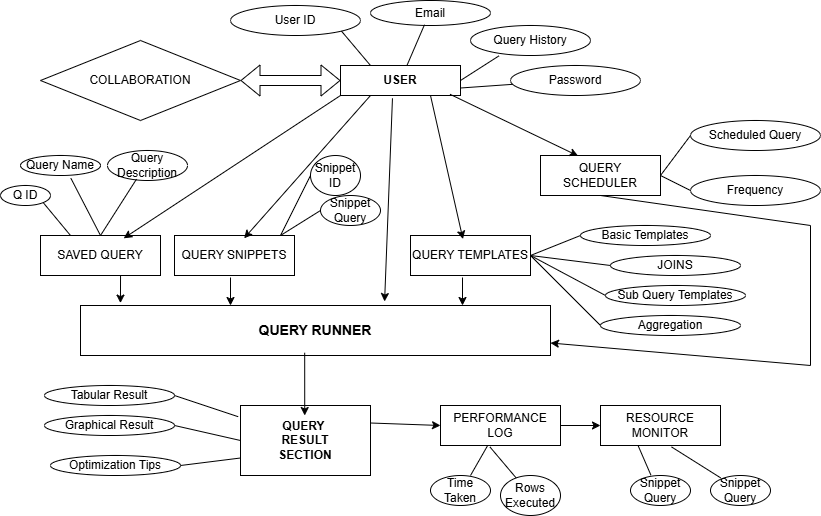

The diagram above was exported from draw.io. Its source (the exported page's mxGraphModel, read from the mxfile embedded in the PNG):
<mxGraphModel dx="1900" dy="522" grid="1" gridSize="10" guides="1" tooltips="1" connect="1" arrows="1" fold="1" page="1" pageScale="1" pageWidth="850" pageHeight="1100" math="0" shadow="0">
  <root>
    <mxCell id="0" />
    <mxCell id="1" parent="0" />
    <mxCell id="iZu97Lv3H4J3OKxm_XxV-1" value="&lt;b&gt;USER&lt;/b&gt;" style="rounded=0;whiteSpace=wrap;html=1;" vertex="1" parent="1">
      <mxGeometry x="330" y="90" width="120" height="30" as="geometry" />
    </mxCell>
    <mxCell id="iZu97Lv3H4J3OKxm_XxV-3" value="Email" style="ellipse;whiteSpace=wrap;html=1;" vertex="1" parent="1">
      <mxGeometry x="360" y="25" width="120" height="25" as="geometry" />
    </mxCell>
    <mxCell id="iZu97Lv3H4J3OKxm_XxV-4" value="User ID" style="ellipse;whiteSpace=wrap;html=1;" vertex="1" parent="1">
      <mxGeometry x="220" y="30" width="130" height="30" as="geometry" />
    </mxCell>
    <mxCell id="iZu97Lv3H4J3OKxm_XxV-5" value="Password" style="ellipse;whiteSpace=wrap;html=1;" vertex="1" parent="1">
      <mxGeometry x="500" y="90" width="130" height="30" as="geometry" />
    </mxCell>
    <mxCell id="iZu97Lv3H4J3OKxm_XxV-6" value="Query History" style="ellipse;whiteSpace=wrap;html=1;" vertex="1" parent="1">
      <mxGeometry x="460" y="50" width="120" height="30" as="geometry" />
    </mxCell>
    <mxCell id="iZu97Lv3H4J3OKxm_XxV-9" value="" style="endArrow=none;html=1;rounded=0;entryX=1;entryY=0.75;entryDx=0;entryDy=0;" edge="1" parent="1" source="iZu97Lv3H4J3OKxm_XxV-5" target="iZu97Lv3H4J3OKxm_XxV-1">
      <mxGeometry width="50" height="50" relative="1" as="geometry">
        <mxPoint x="280" y="150" as="sourcePoint" />
        <mxPoint x="330" y="100" as="targetPoint" />
      </mxGeometry>
    </mxCell>
    <mxCell id="iZu97Lv3H4J3OKxm_XxV-10" value="" style="endArrow=none;html=1;rounded=0;entryX=0.25;entryY=0;entryDx=0;entryDy=0;exitX=1;exitY=1;exitDx=0;exitDy=0;" edge="1" parent="1" source="iZu97Lv3H4J3OKxm_XxV-4" target="iZu97Lv3H4J3OKxm_XxV-1">
      <mxGeometry width="50" height="50" relative="1" as="geometry">
        <mxPoint x="400" y="300" as="sourcePoint" />
        <mxPoint x="450" y="250" as="targetPoint" />
      </mxGeometry>
    </mxCell>
    <mxCell id="iZu97Lv3H4J3OKxm_XxV-11" value="" style="endArrow=none;html=1;rounded=0;exitX=0.45;exitY=0.968;exitDx=0;exitDy=0;exitPerimeter=0;" edge="1" parent="1" source="iZu97Lv3H4J3OKxm_XxV-3" target="iZu97Lv3H4J3OKxm_XxV-1">
      <mxGeometry width="50" height="50" relative="1" as="geometry">
        <mxPoint x="400" y="300" as="sourcePoint" />
        <mxPoint x="450" y="250" as="targetPoint" />
      </mxGeometry>
    </mxCell>
    <mxCell id="iZu97Lv3H4J3OKxm_XxV-12" value="" style="endArrow=none;html=1;rounded=0;entryX=1;entryY=0.5;entryDx=0;entryDy=0;exitX=0.237;exitY=1.013;exitDx=0;exitDy=0;exitPerimeter=0;" edge="1" parent="1" source="iZu97Lv3H4J3OKxm_XxV-6" target="iZu97Lv3H4J3OKxm_XxV-1">
      <mxGeometry width="50" height="50" relative="1" as="geometry">
        <mxPoint x="400" y="300" as="sourcePoint" />
        <mxPoint x="450" y="250" as="targetPoint" />
      </mxGeometry>
    </mxCell>
    <mxCell id="iZu97Lv3H4J3OKxm_XxV-13" value="COLLABORATION" style="rhombus;whiteSpace=wrap;html=1;" vertex="1" parent="1">
      <mxGeometry x="30" y="65" width="200" height="80" as="geometry" />
    </mxCell>
    <mxCell id="iZu97Lv3H4J3OKxm_XxV-15" value="" style="shape=flexArrow;endArrow=classic;startArrow=classic;html=1;rounded=0;entryX=0;entryY=0.5;entryDx=0;entryDy=0;exitX=1;exitY=0.5;exitDx=0;exitDy=0;" edge="1" parent="1" source="iZu97Lv3H4J3OKxm_XxV-13" target="iZu97Lv3H4J3OKxm_XxV-1">
      <mxGeometry width="100" height="100" relative="1" as="geometry">
        <mxPoint x="370" y="320" as="sourcePoint" />
        <mxPoint x="470" y="220" as="targetPoint" />
      </mxGeometry>
    </mxCell>
    <mxCell id="iZu97Lv3H4J3OKxm_XxV-16" value="QUERY SCHEDULER" style="rounded=0;whiteSpace=wrap;html=1;" vertex="1" parent="1">
      <mxGeometry x="530" y="180" width="120" height="40" as="geometry" />
    </mxCell>
    <mxCell id="iZu97Lv3H4J3OKxm_XxV-18" value="Scheduled Query" style="ellipse;whiteSpace=wrap;html=1;" vertex="1" parent="1">
      <mxGeometry x="680" y="145" width="130" height="30" as="geometry" />
    </mxCell>
    <mxCell id="iZu97Lv3H4J3OKxm_XxV-19" value="Frequency" style="ellipse;whiteSpace=wrap;html=1;" vertex="1" parent="1">
      <mxGeometry x="680" y="200" width="130" height="30" as="geometry" />
    </mxCell>
    <mxCell id="iZu97Lv3H4J3OKxm_XxV-20" value="" style="endArrow=none;html=1;rounded=0;entryX=1;entryY=0.5;entryDx=0;entryDy=0;exitX=0;exitY=0.5;exitDx=0;exitDy=0;" edge="1" parent="1" source="iZu97Lv3H4J3OKxm_XxV-19" target="iZu97Lv3H4J3OKxm_XxV-16">
      <mxGeometry width="50" height="50" relative="1" as="geometry">
        <mxPoint x="400" y="300" as="sourcePoint" />
        <mxPoint x="450" y="250" as="targetPoint" />
      </mxGeometry>
    </mxCell>
    <mxCell id="iZu97Lv3H4J3OKxm_XxV-21" value="" style="endArrow=none;html=1;rounded=0;entryX=1;entryY=0.5;entryDx=0;entryDy=0;exitX=0;exitY=0.5;exitDx=0;exitDy=0;" edge="1" parent="1" source="iZu97Lv3H4J3OKxm_XxV-18" target="iZu97Lv3H4J3OKxm_XxV-16">
      <mxGeometry width="50" height="50" relative="1" as="geometry">
        <mxPoint x="400" y="300" as="sourcePoint" />
        <mxPoint x="450" y="250" as="targetPoint" />
      </mxGeometry>
    </mxCell>
    <mxCell id="iZu97Lv3H4J3OKxm_XxV-22" value="" style="endArrow=classic;html=1;rounded=0;entryX=0.313;entryY=0.01;entryDx=0;entryDy=0;entryPerimeter=0;exitX=0.913;exitY=0.96;exitDx=0;exitDy=0;exitPerimeter=0;" edge="1" parent="1" source="iZu97Lv3H4J3OKxm_XxV-1" target="iZu97Lv3H4J3OKxm_XxV-16">
      <mxGeometry width="50" height="50" relative="1" as="geometry">
        <mxPoint x="400" y="300" as="sourcePoint" />
        <mxPoint x="450" y="250" as="targetPoint" />
      </mxGeometry>
    </mxCell>
    <mxCell id="iZu97Lv3H4J3OKxm_XxV-24" value="QUERY TEMPLATES" style="rounded=0;whiteSpace=wrap;html=1;" vertex="1" parent="1">
      <mxGeometry x="400" y="260" width="120" height="40" as="geometry" />
    </mxCell>
    <mxCell id="iZu97Lv3H4J3OKxm_XxV-25" value="QUERY SNIPPETS" style="rounded=0;whiteSpace=wrap;html=1;" vertex="1" parent="1">
      <mxGeometry x="164" y="260" width="120" height="40" as="geometry" />
    </mxCell>
    <mxCell id="iZu97Lv3H4J3OKxm_XxV-26" value="" style="endArrow=classic;html=1;rounded=0;entryX=0.437;entryY=0.09;entryDx=0;entryDy=0;entryPerimeter=0;exitX=0.75;exitY=1;exitDx=0;exitDy=0;" edge="1" parent="1" source="iZu97Lv3H4J3OKxm_XxV-1" target="iZu97Lv3H4J3OKxm_XxV-24">
      <mxGeometry width="50" height="50" relative="1" as="geometry">
        <mxPoint x="400" y="300" as="sourcePoint" />
        <mxPoint x="450" y="250" as="targetPoint" />
      </mxGeometry>
    </mxCell>
    <mxCell id="iZu97Lv3H4J3OKxm_XxV-27" value="" style="endArrow=classic;html=1;rounded=0;entryX=0.58;entryY=0.07;entryDx=0;entryDy=0;entryPerimeter=0;exitX=0.25;exitY=1;exitDx=0;exitDy=0;" edge="1" parent="1" source="iZu97Lv3H4J3OKxm_XxV-1" target="iZu97Lv3H4J3OKxm_XxV-25">
      <mxGeometry width="50" height="50" relative="1" as="geometry">
        <mxPoint x="400" y="300" as="sourcePoint" />
        <mxPoint x="450" y="250" as="targetPoint" />
      </mxGeometry>
    </mxCell>
    <mxCell id="iZu97Lv3H4J3OKxm_XxV-30" value="SAVED QUERY" style="rounded=0;whiteSpace=wrap;html=1;" vertex="1" parent="1">
      <mxGeometry x="30" y="260" width="120" height="40" as="geometry" />
    </mxCell>
    <mxCell id="iZu97Lv3H4J3OKxm_XxV-31" value="" style="endArrow=classic;html=1;rounded=0;entryX=0.693;entryY=0.07;entryDx=0;entryDy=0;entryPerimeter=0;exitX=0;exitY=1;exitDx=0;exitDy=0;" edge="1" parent="1" source="iZu97Lv3H4J3OKxm_XxV-1" target="iZu97Lv3H4J3OKxm_XxV-30">
      <mxGeometry width="50" height="50" relative="1" as="geometry">
        <mxPoint x="400" y="300" as="sourcePoint" />
        <mxPoint x="450" y="250" as="targetPoint" />
      </mxGeometry>
    </mxCell>
    <mxCell id="iZu97Lv3H4J3OKxm_XxV-32" value="Basic Templates" style="ellipse;whiteSpace=wrap;html=1;" vertex="1" parent="1">
      <mxGeometry x="570" y="250" width="130" height="20" as="geometry" />
    </mxCell>
    <mxCell id="iZu97Lv3H4J3OKxm_XxV-34" value="JOINS" style="ellipse;whiteSpace=wrap;html=1;" vertex="1" parent="1">
      <mxGeometry x="600" y="280" width="130" height="20" as="geometry" />
    </mxCell>
    <mxCell id="iZu97Lv3H4J3OKxm_XxV-35" value="Sub Query Templates" style="ellipse;whiteSpace=wrap;html=1;" vertex="1" parent="1">
      <mxGeometry x="595" y="310" width="140" height="20" as="geometry" />
    </mxCell>
    <mxCell id="iZu97Lv3H4J3OKxm_XxV-36" value="Aggregation" style="ellipse;whiteSpace=wrap;html=1;" vertex="1" parent="1">
      <mxGeometry x="590" y="340" width="140" height="20" as="geometry" />
    </mxCell>
    <mxCell id="iZu97Lv3H4J3OKxm_XxV-37" value="" style="endArrow=none;html=1;rounded=0;entryX=1;entryY=0.5;entryDx=0;entryDy=0;exitX=0;exitY=0.5;exitDx=0;exitDy=0;" edge="1" parent="1" source="iZu97Lv3H4J3OKxm_XxV-32" target="iZu97Lv3H4J3OKxm_XxV-24">
      <mxGeometry width="50" height="50" relative="1" as="geometry">
        <mxPoint x="400" y="300" as="sourcePoint" />
        <mxPoint x="450" y="250" as="targetPoint" />
      </mxGeometry>
    </mxCell>
    <mxCell id="iZu97Lv3H4J3OKxm_XxV-38" value="" style="endArrow=none;html=1;rounded=0;exitX=0;exitY=0.5;exitDx=0;exitDy=0;" edge="1" parent="1" source="iZu97Lv3H4J3OKxm_XxV-34">
      <mxGeometry width="50" height="50" relative="1" as="geometry">
        <mxPoint x="580" y="270" as="sourcePoint" />
        <mxPoint x="520" y="280" as="targetPoint" />
      </mxGeometry>
    </mxCell>
    <mxCell id="iZu97Lv3H4J3OKxm_XxV-39" value="" style="endArrow=none;html=1;rounded=0;exitX=0;exitY=0.5;exitDx=0;exitDy=0;" edge="1" parent="1" source="iZu97Lv3H4J3OKxm_XxV-35">
      <mxGeometry width="50" height="50" relative="1" as="geometry">
        <mxPoint x="610" y="300" as="sourcePoint" />
        <mxPoint x="520" y="280" as="targetPoint" />
      </mxGeometry>
    </mxCell>
    <mxCell id="iZu97Lv3H4J3OKxm_XxV-40" value="" style="endArrow=none;html=1;rounded=0;exitX=0;exitY=0.5;exitDx=0;exitDy=0;entryX=1;entryY=0.5;entryDx=0;entryDy=0;" edge="1" parent="1" source="iZu97Lv3H4J3OKxm_XxV-36" target="iZu97Lv3H4J3OKxm_XxV-24">
      <mxGeometry width="50" height="50" relative="1" as="geometry">
        <mxPoint x="605" y="330" as="sourcePoint" />
        <mxPoint x="530" y="290" as="targetPoint" />
      </mxGeometry>
    </mxCell>
    <mxCell id="iZu97Lv3H4J3OKxm_XxV-41" value="Snippet ID" style="ellipse;whiteSpace=wrap;html=1;" vertex="1" parent="1">
      <mxGeometry x="300" y="180" width="50" height="40" as="geometry" />
    </mxCell>
    <mxCell id="iZu97Lv3H4J3OKxm_XxV-42" value="Snippet Query" style="ellipse;whiteSpace=wrap;html=1;" vertex="1" parent="1">
      <mxGeometry x="310" y="220" width="60" height="30" as="geometry" />
    </mxCell>
    <mxCell id="iZu97Lv3H4J3OKxm_XxV-44" value="" style="endArrow=none;html=1;rounded=0;entryX=0;entryY=0.5;entryDx=0;entryDy=0;" edge="1" parent="1" target="iZu97Lv3H4J3OKxm_XxV-42">
      <mxGeometry width="50" height="50" relative="1" as="geometry">
        <mxPoint x="270" y="260" as="sourcePoint" />
        <mxPoint x="450" y="250" as="targetPoint" />
      </mxGeometry>
    </mxCell>
    <mxCell id="iZu97Lv3H4J3OKxm_XxV-45" value="" style="endArrow=none;html=1;rounded=0;entryX=0;entryY=0.5;entryDx=0;entryDy=0;" edge="1" parent="1" target="iZu97Lv3H4J3OKxm_XxV-41">
      <mxGeometry width="50" height="50" relative="1" as="geometry">
        <mxPoint x="270" y="260" as="sourcePoint" />
        <mxPoint x="320" y="240" as="targetPoint" />
      </mxGeometry>
    </mxCell>
    <mxCell id="iZu97Lv3H4J3OKxm_XxV-47" value="Query Name" style="ellipse;whiteSpace=wrap;html=1;" vertex="1" parent="1">
      <mxGeometry x="10" y="180" width="80" height="20" as="geometry" />
    </mxCell>
    <mxCell id="iZu97Lv3H4J3OKxm_XxV-48" value="Query Description" style="ellipse;whiteSpace=wrap;html=1;" vertex="1" parent="1">
      <mxGeometry x="97" y="175" width="80" height="30" as="geometry" />
    </mxCell>
    <mxCell id="iZu97Lv3H4J3OKxm_XxV-49" value="" style="endArrow=none;html=1;rounded=0;entryX=0.5;entryY=0;entryDx=0;entryDy=0;exitX=0.363;exitY=0.953;exitDx=0;exitDy=0;exitPerimeter=0;" edge="1" parent="1" source="iZu97Lv3H4J3OKxm_XxV-48" target="iZu97Lv3H4J3OKxm_XxV-30">
      <mxGeometry width="50" height="50" relative="1" as="geometry">
        <mxPoint x="400" y="300" as="sourcePoint" />
        <mxPoint x="450" y="250" as="targetPoint" />
      </mxGeometry>
    </mxCell>
    <mxCell id="iZu97Lv3H4J3OKxm_XxV-50" value="" style="endArrow=none;html=1;rounded=0;entryX=0.5;entryY=0;entryDx=0;entryDy=0;exitX=0.63;exitY=1.14;exitDx=0;exitDy=0;exitPerimeter=0;" edge="1" parent="1" source="iZu97Lv3H4J3OKxm_XxV-47" target="iZu97Lv3H4J3OKxm_XxV-30">
      <mxGeometry width="50" height="50" relative="1" as="geometry">
        <mxPoint x="136" y="214" as="sourcePoint" />
        <mxPoint x="100" y="270" as="targetPoint" />
      </mxGeometry>
    </mxCell>
    <mxCell id="iZu97Lv3H4J3OKxm_XxV-51" value="&lt;b&gt;&lt;font style=&quot;font-size: 14px;&quot;&gt;QUERY RUNNER&lt;/font&gt;&lt;/b&gt;" style="rounded=0;whiteSpace=wrap;html=1;" vertex="1" parent="1">
      <mxGeometry x="70" y="330" width="470" height="50" as="geometry" />
    </mxCell>
    <mxCell id="iZu97Lv3H4J3OKxm_XxV-52" value="" style="endArrow=classic;html=1;rounded=0;entryX=0.085;entryY=-0.048;entryDx=0;entryDy=0;entryPerimeter=0;exitX=0.667;exitY=1;exitDx=0;exitDy=0;exitPerimeter=0;" edge="1" parent="1" source="iZu97Lv3H4J3OKxm_XxV-30" target="iZu97Lv3H4J3OKxm_XxV-51">
      <mxGeometry width="50" height="50" relative="1" as="geometry">
        <mxPoint x="98" y="290" as="sourcePoint" />
        <mxPoint x="450" y="250" as="targetPoint" />
      </mxGeometry>
    </mxCell>
    <mxCell id="iZu97Lv3H4J3OKxm_XxV-53" value="" style="endArrow=classic;html=1;rounded=0;entryX=0.085;entryY=-0.048;entryDx=0;entryDy=0;entryPerimeter=0;exitX=0.667;exitY=1;exitDx=0;exitDy=0;exitPerimeter=0;" edge="1" parent="1">
      <mxGeometry width="50" height="50" relative="1" as="geometry">
        <mxPoint x="220" y="302" as="sourcePoint" />
        <mxPoint x="220" y="330" as="targetPoint" />
      </mxGeometry>
    </mxCell>
    <mxCell id="iZu97Lv3H4J3OKxm_XxV-54" value="" style="endArrow=classic;html=1;rounded=0;entryX=0.085;entryY=-0.048;entryDx=0;entryDy=0;entryPerimeter=0;exitX=0.667;exitY=1;exitDx=0;exitDy=0;exitPerimeter=0;" edge="1" parent="1">
      <mxGeometry width="50" height="50" relative="1" as="geometry">
        <mxPoint x="452" y="302" as="sourcePoint" />
        <mxPoint x="452" y="330" as="targetPoint" />
      </mxGeometry>
    </mxCell>
    <mxCell id="iZu97Lv3H4J3OKxm_XxV-55" value="" style="endArrow=classic;html=1;rounded=0;exitX=0.433;exitY=1.093;exitDx=0;exitDy=0;exitPerimeter=0;entryX=0.647;entryY=-0.08;entryDx=0;entryDy=0;entryPerimeter=0;" edge="1" parent="1" source="iZu97Lv3H4J3OKxm_XxV-1" target="iZu97Lv3H4J3OKxm_XxV-51">
      <mxGeometry width="50" height="50" relative="1" as="geometry">
        <mxPoint x="400" y="300" as="sourcePoint" />
        <mxPoint x="450" y="250" as="targetPoint" />
      </mxGeometry>
    </mxCell>
    <mxCell id="iZu97Lv3H4J3OKxm_XxV-56" value="" style="endArrow=classic;html=1;rounded=0;entryX=1;entryY=0.75;entryDx=0;entryDy=0;exitX=0.5;exitY=1;exitDx=0;exitDy=0;" edge="1" parent="1" source="iZu97Lv3H4J3OKxm_XxV-16" target="iZu97Lv3H4J3OKxm_XxV-51">
      <mxGeometry width="50" height="50" relative="1" as="geometry">
        <mxPoint x="400" y="300" as="sourcePoint" />
        <mxPoint x="450" y="250" as="targetPoint" />
        <Array as="points">
          <mxPoint x="800" y="250" />
          <mxPoint x="800" y="390" />
        </Array>
      </mxGeometry>
    </mxCell>
    <mxCell id="iZu97Lv3H4J3OKxm_XxV-57" value="&lt;b&gt;QUERY&amp;nbsp;&lt;/b&gt;&lt;div&gt;&lt;b&gt;RESULT&lt;/b&gt;&lt;/div&gt;&lt;div&gt;&lt;b&gt;SECTION&lt;/b&gt;&lt;/div&gt;" style="rounded=0;whiteSpace=wrap;html=1;" vertex="1" parent="1">
      <mxGeometry x="230" y="430" width="130" height="70" as="geometry" />
    </mxCell>
    <mxCell id="iZu97Lv3H4J3OKxm_XxV-58" value="Tabular Result" style="ellipse;whiteSpace=wrap;html=1;" vertex="1" parent="1">
      <mxGeometry x="34" y="410" width="130" height="20" as="geometry" />
    </mxCell>
    <mxCell id="iZu97Lv3H4J3OKxm_XxV-59" value="Graphical Result" style="ellipse;whiteSpace=wrap;html=1;" vertex="1" parent="1">
      <mxGeometry x="34" y="440" width="130" height="20" as="geometry" />
    </mxCell>
    <mxCell id="iZu97Lv3H4J3OKxm_XxV-60" value="Optimization Tips" style="ellipse;whiteSpace=wrap;html=1;" vertex="1" parent="1">
      <mxGeometry x="40" y="480" width="130" height="20" as="geometry" />
    </mxCell>
    <mxCell id="iZu97Lv3H4J3OKxm_XxV-61" value="" style="endArrow=none;html=1;rounded=0;exitX=1;exitY=0.5;exitDx=0;exitDy=0;entryX=-0.018;entryY=0.16;entryDx=0;entryDy=0;entryPerimeter=0;" edge="1" parent="1" source="iZu97Lv3H4J3OKxm_XxV-58" target="iZu97Lv3H4J3OKxm_XxV-57">
      <mxGeometry width="50" height="50" relative="1" as="geometry">
        <mxPoint x="400" y="300" as="sourcePoint" />
        <mxPoint x="450" y="250" as="targetPoint" />
      </mxGeometry>
    </mxCell>
    <mxCell id="iZu97Lv3H4J3OKxm_XxV-62" value="" style="endArrow=none;html=1;rounded=0;exitX=1;exitY=0.5;exitDx=0;exitDy=0;entryX=0;entryY=0.5;entryDx=0;entryDy=0;" edge="1" parent="1" source="iZu97Lv3H4J3OKxm_XxV-59" target="iZu97Lv3H4J3OKxm_XxV-57">
      <mxGeometry width="50" height="50" relative="1" as="geometry">
        <mxPoint x="174" y="430" as="sourcePoint" />
        <mxPoint x="238" y="451" as="targetPoint" />
      </mxGeometry>
    </mxCell>
    <mxCell id="iZu97Lv3H4J3OKxm_XxV-63" value="" style="endArrow=none;html=1;rounded=0;exitX=1;exitY=0.5;exitDx=0;exitDy=0;entryX=0;entryY=0.75;entryDx=0;entryDy=0;" edge="1" parent="1" source="iZu97Lv3H4J3OKxm_XxV-60" target="iZu97Lv3H4J3OKxm_XxV-57">
      <mxGeometry width="50" height="50" relative="1" as="geometry">
        <mxPoint x="174" y="460" as="sourcePoint" />
        <mxPoint x="240" y="475" as="targetPoint" />
      </mxGeometry>
    </mxCell>
    <mxCell id="iZu97Lv3H4J3OKxm_XxV-64" value="" style="endArrow=classic;html=1;rounded=0;exitX=0.477;exitY=0.944;exitDx=0;exitDy=0;exitPerimeter=0;entryX=0.494;entryY=0.143;entryDx=0;entryDy=0;entryPerimeter=0;" edge="1" parent="1" source="iZu97Lv3H4J3OKxm_XxV-51" target="iZu97Lv3H4J3OKxm_XxV-57">
      <mxGeometry width="50" height="50" relative="1" as="geometry">
        <mxPoint x="400" y="300" as="sourcePoint" />
        <mxPoint x="450" y="250" as="targetPoint" />
      </mxGeometry>
    </mxCell>
    <mxCell id="iZu97Lv3H4J3OKxm_XxV-65" value="PERFORMANCE LOG" style="rounded=0;whiteSpace=wrap;html=1;" vertex="1" parent="1">
      <mxGeometry x="430" y="430" width="120" height="40" as="geometry" />
    </mxCell>
    <mxCell id="iZu97Lv3H4J3OKxm_XxV-66" value="" style="endArrow=classic;html=1;rounded=0;exitX=1;exitY=0.25;exitDx=0;exitDy=0;entryX=0;entryY=0.5;entryDx=0;entryDy=0;" edge="1" parent="1" source="iZu97Lv3H4J3OKxm_XxV-57" target="iZu97Lv3H4J3OKxm_XxV-65">
      <mxGeometry width="50" height="50" relative="1" as="geometry">
        <mxPoint x="400" y="300" as="sourcePoint" />
        <mxPoint x="450" y="250" as="targetPoint" />
      </mxGeometry>
    </mxCell>
    <mxCell id="iZu97Lv3H4J3OKxm_XxV-67" value="RESOURCE MONITOR" style="rounded=0;whiteSpace=wrap;html=1;" vertex="1" parent="1">
      <mxGeometry x="590" y="430" width="120" height="40" as="geometry" />
    </mxCell>
    <mxCell id="iZu97Lv3H4J3OKxm_XxV-68" value="" style="endArrow=classic;html=1;rounded=0;exitX=1;exitY=0.5;exitDx=0;exitDy=0;entryX=0;entryY=0.5;entryDx=0;entryDy=0;" edge="1" parent="1" source="iZu97Lv3H4J3OKxm_XxV-65" target="iZu97Lv3H4J3OKxm_XxV-67">
      <mxGeometry width="50" height="50" relative="1" as="geometry">
        <mxPoint x="400" y="300" as="sourcePoint" />
        <mxPoint x="450" y="250" as="targetPoint" />
      </mxGeometry>
    </mxCell>
    <mxCell id="iZu97Lv3H4J3OKxm_XxV-69" value="Time Taken" style="ellipse;whiteSpace=wrap;html=1;" vertex="1" parent="1">
      <mxGeometry x="420" y="500" width="60" height="30" as="geometry" />
    </mxCell>
    <mxCell id="iZu97Lv3H4J3OKxm_XxV-70" value="Rows Executed" style="ellipse;whiteSpace=wrap;html=1;" vertex="1" parent="1">
      <mxGeometry x="490" y="500" width="60" height="40" as="geometry" />
    </mxCell>
    <mxCell id="iZu97Lv3H4J3OKxm_XxV-71" value="Snippet Query" style="ellipse;whiteSpace=wrap;html=1;" vertex="1" parent="1">
      <mxGeometry x="620" y="500" width="60" height="30" as="geometry" />
    </mxCell>
    <mxCell id="iZu97Lv3H4J3OKxm_XxV-72" value="Snippet Query" style="ellipse;whiteSpace=wrap;html=1;" vertex="1" parent="1">
      <mxGeometry x="700" y="500" width="60" height="30" as="geometry" />
    </mxCell>
    <mxCell id="iZu97Lv3H4J3OKxm_XxV-75" value="" style="endArrow=none;html=1;rounded=0;entryX=0.393;entryY=1;entryDx=0;entryDy=0;entryPerimeter=0;" edge="1" parent="1" target="iZu97Lv3H4J3OKxm_XxV-65">
      <mxGeometry width="50" height="50" relative="1" as="geometry">
        <mxPoint x="460" y="500" as="sourcePoint" />
        <mxPoint x="450" y="280" as="targetPoint" />
      </mxGeometry>
    </mxCell>
    <mxCell id="iZu97Lv3H4J3OKxm_XxV-76" value="" style="endArrow=none;html=1;rounded=0;entryX=0.42;entryY=1.06;entryDx=0;entryDy=0;entryPerimeter=0;exitX=0.28;exitY=0.09;exitDx=0;exitDy=0;exitPerimeter=0;" edge="1" parent="1">
      <mxGeometry width="50" height="50" relative="1" as="geometry">
        <mxPoint x="505.79999999999995" y="502.5999999999999" as="sourcePoint" />
        <mxPoint x="479.4000000000001" y="471.4" as="targetPoint" />
      </mxGeometry>
    </mxCell>
    <mxCell id="iZu97Lv3H4J3OKxm_XxV-77" value="" style="endArrow=none;html=1;rounded=0;entryX=0.313;entryY=1;entryDx=0;entryDy=0;entryPerimeter=0;exitX=0.34;exitY=-0.013;exitDx=0;exitDy=0;exitPerimeter=0;" edge="1" parent="1" source="iZu97Lv3H4J3OKxm_XxV-71" target="iZu97Lv3H4J3OKxm_XxV-67">
      <mxGeometry width="50" height="50" relative="1" as="geometry">
        <mxPoint x="470" y="510" as="sourcePoint" />
        <mxPoint x="487" y="480" as="targetPoint" />
      </mxGeometry>
    </mxCell>
    <mxCell id="iZu97Lv3H4J3OKxm_XxV-78" value="" style="endArrow=none;html=1;rounded=0;entryX=0.6;entryY=1.06;entryDx=0;entryDy=0;entryPerimeter=0;" edge="1" parent="1">
      <mxGeometry width="50" height="50" relative="1" as="geometry">
        <mxPoint x="710.124053139951" y="502.34132693938136" as="sourcePoint" />
        <mxPoint x="661" y="471.4" as="targetPoint" />
      </mxGeometry>
    </mxCell>
    <mxCell id="iZu97Lv3H4J3OKxm_XxV-80" value="Q ID" style="ellipse;whiteSpace=wrap;html=1;" vertex="1" parent="1">
      <mxGeometry x="-10" y="210" width="50" height="20" as="geometry" />
    </mxCell>
    <mxCell id="iZu97Lv3H4J3OKxm_XxV-81" value="" style="endArrow=none;html=1;rounded=0;exitX=0.25;exitY=0;exitDx=0;exitDy=0;entryX=1;entryY=1;entryDx=0;entryDy=0;" edge="1" parent="1" source="iZu97Lv3H4J3OKxm_XxV-30" target="iZu97Lv3H4J3OKxm_XxV-80">
      <mxGeometry width="50" height="50" relative="1" as="geometry">
        <mxPoint x="400" y="330" as="sourcePoint" />
        <mxPoint x="450" y="280" as="targetPoint" />
      </mxGeometry>
    </mxCell>
  </root>
</mxGraphModel>